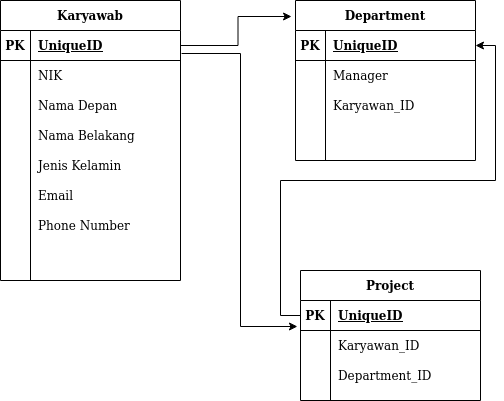

The diagram above was exported from draw.io. Its source (the exported page's mxGraphModel, read from the mxfile embedded in the PNG):
<mxGraphModel dx="1355" dy="776" grid="1" gridSize="10" guides="1" tooltips="1" connect="1" arrows="1" fold="1" page="1" pageScale="1" pageWidth="850" pageHeight="1100" math="0" shadow="0">
  <root>
    <mxCell id="0" />
    <mxCell id="1" parent="0" />
    <mxCell id="xuwXFOwANnSG6HpwTGXR-17" value="Karyawab" style="shape=table;startSize=30;container=1;collapsible=1;childLayout=tableLayout;fixedRows=1;rowLines=0;fontStyle=1;align=center;resizeLast=1;" vertex="1" parent="1">
      <mxGeometry x="40" y="40" width="180" height="280" as="geometry" />
    </mxCell>
    <mxCell id="xuwXFOwANnSG6HpwTGXR-18" value="" style="shape=partialRectangle;collapsible=0;dropTarget=0;pointerEvents=0;fillColor=none;top=0;left=0;bottom=1;right=0;points=[[0,0.5],[1,0.5]];portConstraint=eastwest;" vertex="1" parent="xuwXFOwANnSG6HpwTGXR-17">
      <mxGeometry y="30" width="180" height="30" as="geometry" />
    </mxCell>
    <mxCell id="xuwXFOwANnSG6HpwTGXR-19" value="PK" style="shape=partialRectangle;connectable=0;fillColor=none;top=0;left=0;bottom=0;right=0;fontStyle=1;overflow=hidden;" vertex="1" parent="xuwXFOwANnSG6HpwTGXR-18">
      <mxGeometry width="30" height="30" as="geometry" />
    </mxCell>
    <mxCell id="xuwXFOwANnSG6HpwTGXR-20" value="UniqueID" style="shape=partialRectangle;connectable=0;fillColor=none;top=0;left=0;bottom=0;right=0;align=left;spacingLeft=6;fontStyle=5;overflow=hidden;" vertex="1" parent="xuwXFOwANnSG6HpwTGXR-18">
      <mxGeometry x="30" width="150" height="30" as="geometry" />
    </mxCell>
    <mxCell id="xuwXFOwANnSG6HpwTGXR-21" value="" style="shape=partialRectangle;collapsible=0;dropTarget=0;pointerEvents=0;fillColor=none;top=0;left=0;bottom=0;right=0;points=[[0,0.5],[1,0.5]];portConstraint=eastwest;" vertex="1" parent="xuwXFOwANnSG6HpwTGXR-17">
      <mxGeometry y="60" width="180" height="30" as="geometry" />
    </mxCell>
    <mxCell id="xuwXFOwANnSG6HpwTGXR-22" value="" style="shape=partialRectangle;connectable=0;fillColor=none;top=0;left=0;bottom=0;right=0;editable=1;overflow=hidden;" vertex="1" parent="xuwXFOwANnSG6HpwTGXR-21">
      <mxGeometry width="30" height="30" as="geometry" />
    </mxCell>
    <mxCell id="xuwXFOwANnSG6HpwTGXR-23" value="NIK" style="shape=partialRectangle;connectable=0;fillColor=none;top=0;left=0;bottom=0;right=0;align=left;spacingLeft=6;overflow=hidden;" vertex="1" parent="xuwXFOwANnSG6HpwTGXR-21">
      <mxGeometry x="30" width="150" height="30" as="geometry" />
    </mxCell>
    <mxCell id="xuwXFOwANnSG6HpwTGXR-24" value="" style="shape=partialRectangle;collapsible=0;dropTarget=0;pointerEvents=0;fillColor=none;top=0;left=0;bottom=0;right=0;points=[[0,0.5],[1,0.5]];portConstraint=eastwest;" vertex="1" parent="xuwXFOwANnSG6HpwTGXR-17">
      <mxGeometry y="90" width="180" height="30" as="geometry" />
    </mxCell>
    <mxCell id="xuwXFOwANnSG6HpwTGXR-25" value="" style="shape=partialRectangle;connectable=0;fillColor=none;top=0;left=0;bottom=0;right=0;editable=1;overflow=hidden;" vertex="1" parent="xuwXFOwANnSG6HpwTGXR-24">
      <mxGeometry width="30" height="30" as="geometry" />
    </mxCell>
    <mxCell id="xuwXFOwANnSG6HpwTGXR-26" value="Nama Depan" style="shape=partialRectangle;connectable=0;fillColor=none;top=0;left=0;bottom=0;right=0;align=left;spacingLeft=6;overflow=hidden;" vertex="1" parent="xuwXFOwANnSG6HpwTGXR-24">
      <mxGeometry x="30" width="150" height="30" as="geometry" />
    </mxCell>
    <mxCell id="xuwXFOwANnSG6HpwTGXR-27" value="" style="shape=partialRectangle;collapsible=0;dropTarget=0;pointerEvents=0;fillColor=none;top=0;left=0;bottom=0;right=0;points=[[0,0.5],[1,0.5]];portConstraint=eastwest;" vertex="1" parent="xuwXFOwANnSG6HpwTGXR-17">
      <mxGeometry y="120" width="180" height="30" as="geometry" />
    </mxCell>
    <mxCell id="xuwXFOwANnSG6HpwTGXR-28" value="" style="shape=partialRectangle;connectable=0;fillColor=none;top=0;left=0;bottom=0;right=0;editable=1;overflow=hidden;" vertex="1" parent="xuwXFOwANnSG6HpwTGXR-27">
      <mxGeometry width="30" height="30" as="geometry" />
    </mxCell>
    <mxCell id="xuwXFOwANnSG6HpwTGXR-29" value="Nama Belakang" style="shape=partialRectangle;connectable=0;fillColor=none;top=0;left=0;bottom=0;right=0;align=left;spacingLeft=6;overflow=hidden;" vertex="1" parent="xuwXFOwANnSG6HpwTGXR-27">
      <mxGeometry x="30" width="150" height="30" as="geometry" />
    </mxCell>
    <mxCell id="xuwXFOwANnSG6HpwTGXR-30" style="shape=partialRectangle;collapsible=0;dropTarget=0;pointerEvents=0;fillColor=none;top=0;left=0;bottom=0;right=0;points=[[0,0.5],[1,0.5]];portConstraint=eastwest;" vertex="1" parent="xuwXFOwANnSG6HpwTGXR-17">
      <mxGeometry y="150" width="180" height="30" as="geometry" />
    </mxCell>
    <mxCell id="xuwXFOwANnSG6HpwTGXR-31" style="shape=partialRectangle;connectable=0;fillColor=none;top=0;left=0;bottom=0;right=0;editable=1;overflow=hidden;" vertex="1" parent="xuwXFOwANnSG6HpwTGXR-30">
      <mxGeometry width="30" height="30" as="geometry" />
    </mxCell>
    <mxCell id="xuwXFOwANnSG6HpwTGXR-32" value="Jenis Kelamin" style="shape=partialRectangle;connectable=0;fillColor=none;top=0;left=0;bottom=0;right=0;align=left;spacingLeft=6;overflow=hidden;" vertex="1" parent="xuwXFOwANnSG6HpwTGXR-30">
      <mxGeometry x="30" width="150" height="30" as="geometry" />
    </mxCell>
    <mxCell id="xuwXFOwANnSG6HpwTGXR-33" style="shape=partialRectangle;collapsible=0;dropTarget=0;pointerEvents=0;fillColor=none;top=0;left=0;bottom=0;right=0;points=[[0,0.5],[1,0.5]];portConstraint=eastwest;" vertex="1" parent="xuwXFOwANnSG6HpwTGXR-17">
      <mxGeometry y="180" width="180" height="30" as="geometry" />
    </mxCell>
    <mxCell id="xuwXFOwANnSG6HpwTGXR-34" style="shape=partialRectangle;connectable=0;fillColor=none;top=0;left=0;bottom=0;right=0;editable=1;overflow=hidden;" vertex="1" parent="xuwXFOwANnSG6HpwTGXR-33">
      <mxGeometry width="30" height="30" as="geometry" />
    </mxCell>
    <mxCell id="xuwXFOwANnSG6HpwTGXR-35" value="Email" style="shape=partialRectangle;connectable=0;fillColor=none;top=0;left=0;bottom=0;right=0;align=left;spacingLeft=6;overflow=hidden;" vertex="1" parent="xuwXFOwANnSG6HpwTGXR-33">
      <mxGeometry x="30" width="150" height="30" as="geometry" />
    </mxCell>
    <mxCell id="xuwXFOwANnSG6HpwTGXR-36" style="shape=partialRectangle;collapsible=0;dropTarget=0;pointerEvents=0;fillColor=none;top=0;left=0;bottom=0;right=0;points=[[0,0.5],[1,0.5]];portConstraint=eastwest;" vertex="1" parent="xuwXFOwANnSG6HpwTGXR-17">
      <mxGeometry y="210" width="180" height="30" as="geometry" />
    </mxCell>
    <mxCell id="xuwXFOwANnSG6HpwTGXR-37" style="shape=partialRectangle;connectable=0;fillColor=none;top=0;left=0;bottom=0;right=0;editable=1;overflow=hidden;" vertex="1" parent="xuwXFOwANnSG6HpwTGXR-36">
      <mxGeometry width="30" height="30" as="geometry" />
    </mxCell>
    <mxCell id="xuwXFOwANnSG6HpwTGXR-38" value="Phone Number" style="shape=partialRectangle;connectable=0;fillColor=none;top=0;left=0;bottom=0;right=0;align=left;spacingLeft=6;overflow=hidden;" vertex="1" parent="xuwXFOwANnSG6HpwTGXR-36">
      <mxGeometry x="30" width="150" height="30" as="geometry" />
    </mxCell>
    <mxCell id="xuwXFOwANnSG6HpwTGXR-67" style="shape=partialRectangle;collapsible=0;dropTarget=0;pointerEvents=0;fillColor=none;top=0;left=0;bottom=0;right=0;points=[[0,0.5],[1,0.5]];portConstraint=eastwest;" vertex="1" parent="xuwXFOwANnSG6HpwTGXR-17">
      <mxGeometry y="240" width="180" height="30" as="geometry" />
    </mxCell>
    <mxCell id="xuwXFOwANnSG6HpwTGXR-68" style="shape=partialRectangle;connectable=0;fillColor=none;top=0;left=0;bottom=0;right=0;editable=1;overflow=hidden;" vertex="1" parent="xuwXFOwANnSG6HpwTGXR-67">
      <mxGeometry width="30" height="30" as="geometry" />
    </mxCell>
    <mxCell id="xuwXFOwANnSG6HpwTGXR-69" style="shape=partialRectangle;connectable=0;fillColor=none;top=0;left=0;bottom=0;right=0;align=left;spacingLeft=6;overflow=hidden;" vertex="1" parent="xuwXFOwANnSG6HpwTGXR-67">
      <mxGeometry x="30" width="150" height="30" as="geometry" />
    </mxCell>
    <mxCell id="xuwXFOwANnSG6HpwTGXR-39" value="Department" style="shape=table;startSize=30;container=1;collapsible=1;childLayout=tableLayout;fixedRows=1;rowLines=0;fontStyle=1;align=center;resizeLast=1;" vertex="1" parent="1">
      <mxGeometry x="335" y="40" width="180" height="160" as="geometry" />
    </mxCell>
    <mxCell id="xuwXFOwANnSG6HpwTGXR-40" value="" style="shape=partialRectangle;collapsible=0;dropTarget=0;pointerEvents=0;fillColor=none;top=0;left=0;bottom=1;right=0;points=[[0,0.5],[1,0.5]];portConstraint=eastwest;" vertex="1" parent="xuwXFOwANnSG6HpwTGXR-39">
      <mxGeometry y="30" width="180" height="30" as="geometry" />
    </mxCell>
    <mxCell id="xuwXFOwANnSG6HpwTGXR-41" value="PK" style="shape=partialRectangle;connectable=0;fillColor=none;top=0;left=0;bottom=0;right=0;fontStyle=1;overflow=hidden;" vertex="1" parent="xuwXFOwANnSG6HpwTGXR-40">
      <mxGeometry width="30" height="30" as="geometry" />
    </mxCell>
    <mxCell id="xuwXFOwANnSG6HpwTGXR-42" value="UniqueID" style="shape=partialRectangle;connectable=0;fillColor=none;top=0;left=0;bottom=0;right=0;align=left;spacingLeft=6;fontStyle=5;overflow=hidden;" vertex="1" parent="xuwXFOwANnSG6HpwTGXR-40">
      <mxGeometry x="30" width="150" height="30" as="geometry" />
    </mxCell>
    <mxCell id="xuwXFOwANnSG6HpwTGXR-43" value="" style="shape=partialRectangle;collapsible=0;dropTarget=0;pointerEvents=0;fillColor=none;top=0;left=0;bottom=0;right=0;points=[[0,0.5],[1,0.5]];portConstraint=eastwest;" vertex="1" parent="xuwXFOwANnSG6HpwTGXR-39">
      <mxGeometry y="60" width="180" height="30" as="geometry" />
    </mxCell>
    <mxCell id="xuwXFOwANnSG6HpwTGXR-44" value="" style="shape=partialRectangle;connectable=0;fillColor=none;top=0;left=0;bottom=0;right=0;editable=1;overflow=hidden;" vertex="1" parent="xuwXFOwANnSG6HpwTGXR-43">
      <mxGeometry width="30" height="30" as="geometry" />
    </mxCell>
    <mxCell id="xuwXFOwANnSG6HpwTGXR-45" value="Manager" style="shape=partialRectangle;connectable=0;fillColor=none;top=0;left=0;bottom=0;right=0;align=left;spacingLeft=6;overflow=hidden;" vertex="1" parent="xuwXFOwANnSG6HpwTGXR-43">
      <mxGeometry x="30" width="150" height="30" as="geometry" />
    </mxCell>
    <mxCell id="xuwXFOwANnSG6HpwTGXR-46" value="" style="shape=partialRectangle;collapsible=0;dropTarget=0;pointerEvents=0;fillColor=none;top=0;left=0;bottom=0;right=0;points=[[0,0.5],[1,0.5]];portConstraint=eastwest;" vertex="1" parent="xuwXFOwANnSG6HpwTGXR-39">
      <mxGeometry y="90" width="180" height="30" as="geometry" />
    </mxCell>
    <mxCell id="xuwXFOwANnSG6HpwTGXR-47" value="" style="shape=partialRectangle;connectable=0;fillColor=none;top=0;left=0;bottom=0;right=0;editable=1;overflow=hidden;" vertex="1" parent="xuwXFOwANnSG6HpwTGXR-46">
      <mxGeometry width="30" height="30" as="geometry" />
    </mxCell>
    <mxCell id="xuwXFOwANnSG6HpwTGXR-48" value="Karyawan_ID" style="shape=partialRectangle;connectable=0;fillColor=none;top=0;left=0;bottom=0;right=0;align=left;spacingLeft=6;overflow=hidden;" vertex="1" parent="xuwXFOwANnSG6HpwTGXR-46">
      <mxGeometry x="30" width="150" height="30" as="geometry" />
    </mxCell>
    <mxCell id="xuwXFOwANnSG6HpwTGXR-49" value="" style="shape=partialRectangle;collapsible=0;dropTarget=0;pointerEvents=0;fillColor=none;top=0;left=0;bottom=0;right=0;points=[[0,0.5],[1,0.5]];portConstraint=eastwest;" vertex="1" parent="xuwXFOwANnSG6HpwTGXR-39">
      <mxGeometry y="120" width="180" height="30" as="geometry" />
    </mxCell>
    <mxCell id="xuwXFOwANnSG6HpwTGXR-50" value="" style="shape=partialRectangle;connectable=0;fillColor=none;top=0;left=0;bottom=0;right=0;editable=1;overflow=hidden;" vertex="1" parent="xuwXFOwANnSG6HpwTGXR-49">
      <mxGeometry width="30" height="30" as="geometry" />
    </mxCell>
    <mxCell id="xuwXFOwANnSG6HpwTGXR-51" value="" style="shape=partialRectangle;connectable=0;fillColor=none;top=0;left=0;bottom=0;right=0;align=left;spacingLeft=6;overflow=hidden;" vertex="1" parent="xuwXFOwANnSG6HpwTGXR-49">
      <mxGeometry x="30" width="150" height="30" as="geometry" />
    </mxCell>
    <mxCell id="xuwXFOwANnSG6HpwTGXR-52" style="edgeStyle=orthogonalEdgeStyle;rounded=0;orthogonalLoop=1;jettySize=auto;html=1;entryX=-0.022;entryY=0.1;entryDx=0;entryDy=0;entryPerimeter=0;exitX=1;exitY=0.5;exitDx=0;exitDy=0;" edge="1" parent="1" source="xuwXFOwANnSG6HpwTGXR-18" target="xuwXFOwANnSG6HpwTGXR-39">
      <mxGeometry relative="1" as="geometry" />
    </mxCell>
    <mxCell id="xuwXFOwANnSG6HpwTGXR-53" value="Project" style="shape=table;startSize=30;container=1;collapsible=1;childLayout=tableLayout;fixedRows=1;rowLines=0;fontStyle=1;align=center;resizeLast=1;" vertex="1" parent="1">
      <mxGeometry x="340" y="310" width="180" height="130" as="geometry" />
    </mxCell>
    <mxCell id="xuwXFOwANnSG6HpwTGXR-54" value="" style="shape=partialRectangle;collapsible=0;dropTarget=0;pointerEvents=0;fillColor=none;top=0;left=0;bottom=1;right=0;points=[[0,0.5],[1,0.5]];portConstraint=eastwest;" vertex="1" parent="xuwXFOwANnSG6HpwTGXR-53">
      <mxGeometry y="30" width="180" height="30" as="geometry" />
    </mxCell>
    <mxCell id="xuwXFOwANnSG6HpwTGXR-55" value="PK" style="shape=partialRectangle;connectable=0;fillColor=none;top=0;left=0;bottom=0;right=0;fontStyle=1;overflow=hidden;" vertex="1" parent="xuwXFOwANnSG6HpwTGXR-54">
      <mxGeometry width="30" height="30" as="geometry" />
    </mxCell>
    <mxCell id="xuwXFOwANnSG6HpwTGXR-56" value="UniqueID" style="shape=partialRectangle;connectable=0;fillColor=none;top=0;left=0;bottom=0;right=0;align=left;spacingLeft=6;fontStyle=5;overflow=hidden;" vertex="1" parent="xuwXFOwANnSG6HpwTGXR-54">
      <mxGeometry x="30" width="150" height="30" as="geometry" />
    </mxCell>
    <mxCell id="xuwXFOwANnSG6HpwTGXR-60" value="" style="shape=partialRectangle;collapsible=0;dropTarget=0;pointerEvents=0;fillColor=none;top=0;left=0;bottom=0;right=0;points=[[0,0.5],[1,0.5]];portConstraint=eastwest;" vertex="1" parent="xuwXFOwANnSG6HpwTGXR-53">
      <mxGeometry y="60" width="180" height="30" as="geometry" />
    </mxCell>
    <mxCell id="xuwXFOwANnSG6HpwTGXR-61" value="" style="shape=partialRectangle;connectable=0;fillColor=none;top=0;left=0;bottom=0;right=0;editable=1;overflow=hidden;" vertex="1" parent="xuwXFOwANnSG6HpwTGXR-60">
      <mxGeometry width="30" height="30" as="geometry" />
    </mxCell>
    <mxCell id="xuwXFOwANnSG6HpwTGXR-62" value="Karyawan_ID" style="shape=partialRectangle;connectable=0;fillColor=none;top=0;left=0;bottom=0;right=0;align=left;spacingLeft=6;overflow=hidden;" vertex="1" parent="xuwXFOwANnSG6HpwTGXR-60">
      <mxGeometry x="30" width="150" height="30" as="geometry" />
    </mxCell>
    <mxCell id="xuwXFOwANnSG6HpwTGXR-63" value="" style="shape=partialRectangle;collapsible=0;dropTarget=0;pointerEvents=0;fillColor=none;top=0;left=0;bottom=0;right=0;points=[[0,0.5],[1,0.5]];portConstraint=eastwest;" vertex="1" parent="xuwXFOwANnSG6HpwTGXR-53">
      <mxGeometry y="90" width="180" height="30" as="geometry" />
    </mxCell>
    <mxCell id="xuwXFOwANnSG6HpwTGXR-64" value="" style="shape=partialRectangle;connectable=0;fillColor=none;top=0;left=0;bottom=0;right=0;editable=1;overflow=hidden;" vertex="1" parent="xuwXFOwANnSG6HpwTGXR-63">
      <mxGeometry width="30" height="30" as="geometry" />
    </mxCell>
    <mxCell id="xuwXFOwANnSG6HpwTGXR-65" value="Department_ID" style="shape=partialRectangle;connectable=0;fillColor=none;top=0;left=0;bottom=0;right=0;align=left;spacingLeft=6;overflow=hidden;" vertex="1" parent="xuwXFOwANnSG6HpwTGXR-63">
      <mxGeometry x="30" width="150" height="30" as="geometry" />
    </mxCell>
    <mxCell id="xuwXFOwANnSG6HpwTGXR-66" style="edgeStyle=orthogonalEdgeStyle;rounded=0;orthogonalLoop=1;jettySize=auto;html=1;entryX=-0.017;entryY=0.867;entryDx=0;entryDy=0;entryPerimeter=0;exitX=1.006;exitY=0.767;exitDx=0;exitDy=0;exitPerimeter=0;" edge="1" parent="1" source="xuwXFOwANnSG6HpwTGXR-18" target="xuwXFOwANnSG6HpwTGXR-54">
      <mxGeometry relative="1" as="geometry" />
    </mxCell>
    <mxCell id="xuwXFOwANnSG6HpwTGXR-70" style="edgeStyle=orthogonalEdgeStyle;rounded=0;orthogonalLoop=1;jettySize=auto;html=1;entryX=1;entryY=0.5;entryDx=0;entryDy=0;" edge="1" parent="1" source="xuwXFOwANnSG6HpwTGXR-54" target="xuwXFOwANnSG6HpwTGXR-40">
      <mxGeometry relative="1" as="geometry" />
    </mxCell>
  </root>
</mxGraphModel>